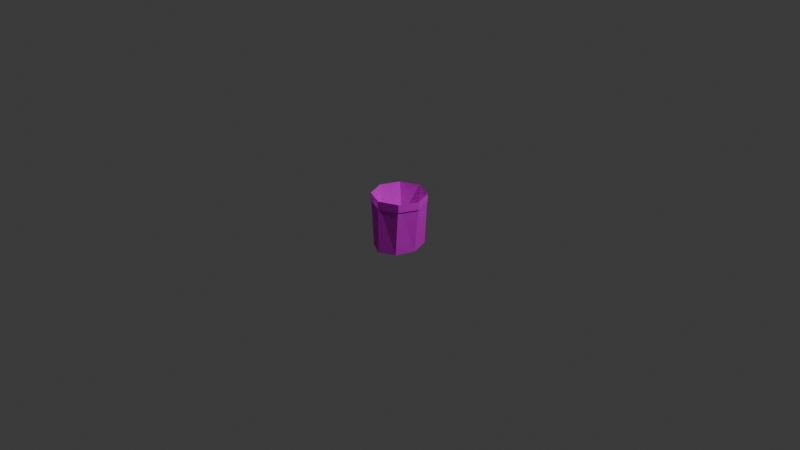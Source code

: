 # Source: PointBucket.blend  (saved by Blender 4.1.24; exported with 4.5.12 LTS)
import bpy
from mathutils import Matrix  # noqa: F401  (used for matrix-valued properties, if any)

bpy.ops.wm.read_factory_settings(use_empty=True)
scene = bpy.context.scene
scene.name = 'Scene'

# ---- collections
col_collection = bpy.data.collections.new('Collection'); scene.collection.children.link(col_collection)

# ---- images (referenced by path relative to the original .blend; pixels are not part of the script)
import os
ASSET_DIR = os.environ.get("B2B_ASSET_DIR", "")  # directory of the original .blend (textures are referenced by path, not embedded)
HERE = os.path.dirname(os.path.abspath(__file__))  # packed textures are extracted next to this script under _unpacked/

def load_image(name, relpath, width, height, colorspace="sRGB"):
    """Load a texture the original file referenced (path relative to the .blend, or extracted next to this script)."""
    p = next((c for c in (os.path.join(HERE, relpath), os.path.join(ASSET_DIR, relpath)) if relpath and os.path.exists(c)), "")
    if p:
        img = bpy.data.images.load(p, check_existing=True)
        img.name = name
    else:  # same state as the original file: an image datablock whose file is absent (Cycles renders it pink)
        img = bpy.data.images.new(name, width, height)
        img.source = "FILE"
        img.filepath = "//" + (relpath or name)
    img.colorspace_settings.name = colorspace
    return img
img_bucket_texture = load_image('Bucket_Texture', '', 512, 512, 'sRGB')

# ---- materials (node trees are filled in below, after node groups)
mat_material_001 = bpy.data.materials.new('Material.001')
mat_material_001.use_transparent_shadow = False

# ---- material node trees
mat_material_001.use_nodes = True; mat_material_001.node_tree.nodes.clear()
_N = mat_material_001.node_tree.nodes; _L = mat_material_001.node_tree.links
n0 = _N.new('ShaderNodeBsdfPrincipled'); n0.name = 'Principled BSDF'; n0.location = (10, 300)
n0.inputs[2].default_value = 0.9318
n1 = _N.new('ShaderNodeOutputMaterial'); n1.name = 'Material Output'; n1.location = (300, 300)
n2 = _N.new('ShaderNodeTexImage'); n2.name = 'Image Texture'; n2.location = (-344, 241)
n2.image = img_bucket_texture
_L.new(n0.outputs[0], n1.inputs[0])
_L.new(n2.outputs[0], n0.inputs[0])
n1.is_active_output = True

# ---- world
world_world = bpy.data.worlds.new('World'); scene.world = world_world
world_world.use_nodes = True; world_world.node_tree.nodes.clear()
_N = world_world.node_tree.nodes; _L = world_world.node_tree.links
n0 = _N.new('ShaderNodeOutputWorld'); n0.name = 'World Output'; n0.location = (300, 300)
n1 = _N.new('ShaderNodeBackground'); n1.name = 'Background'; n1.location = (10, 300)
n1.inputs[0].default_value = (0.05088, 0.05088, 0.05088, 1.0)
_L.new(n1.outputs[0], n0.inputs[0])
n0.is_active_output = True
world_world.color = (0.05088, 0.05088, 0.05088)
world_world.use_sun_shadow = False
world_world.sun_shadow_jitter_overblur = 0.0

# ---- cameras
cam_camera = bpy.data.cameras.new('Camera')
cam_camera.clip_end = 100.0
cam_camera.ortho_scale = 7.314

# ---- lights
light_light = bpy.data.lights.new('Light', 'POINT')
light_light.transmission_factor = 0.0
light_light.energy = 1000.0
light_light.shadow_soft_size = 0.1
light_light.shadow_maximum_resolution = 0.006
light_light.use_absolute_resolution = True

# ---- meshes
me_cylinder = bpy.data.meshes.new('Cylinder')
me_cylinder.from_pydata([(1.442e-09, 1.0, -1.0), (0.0, 1.0, 1.0), (0.5703, 0.7071, -1.0), (0.7071, 0.7071, 1.0), (0.8065, 0.0, -1.0), (1.0, 0.0, 1.0), (0.5703, -0.7071, -1.0), (0.7071, -0.7071, 1.0), (1.442e-09, -1.0, -1.0), (0.0, -1.0, 1.0), (-0.5703, -0.7071, -1.0), (-0.7071, -0.7071, 1.0), (-0.8065, 0.0, -1.0), (-1.0, 0.0, 1.0), (-0.5703, 0.7071, -1.0), (-0.7071, 0.7071, 1.0), (1.601e-09, 1.0, 0.6962), (0.7071, 0.7071, 0.6962), (1.0, 1.601e-09, 0.6962), (0.7071, -0.7071, 0.6962), (1.601e-09, -1.0, 0.6962), (-0.7071, -0.7071, 0.6962), (-1.0, 1.601e-09, 0.6962), (-0.7071, 0.7071, 0.6962)], [], [(0, 1, 3, 2), (2, 3, 5, 4), (4, 5, 7, 6), (6, 7, 9, 8), (8, 9, 11, 10), (10, 11, 13, 12), (11, 9, 20, 21), (12, 13, 15, 14), (14, 15, 1, 0), (0, 2, 4, 6, 8, 10, 12, 14), (1, 15, 23, 16), (3, 1, 16, 17), (7, 5, 18, 19), (13, 11, 21, 22), (9, 7, 19, 20), (15, 13, 22, 23), (5, 3, 17, 18)])
_uv = me_cylinder.uv_layers.new(name='UVMap')
_uv.uv.foreach_set('vector', [1.0, 0.5, 1.0, 1.0, 0.875, 1.0, 0.875, 0.5, 0.875, 0.5, 0.875, 1.0, 0.75, 1.0, 0.75, 0.5, 0.75, 0.5, 0.75, 1.0, 0.625, 1.0, 0.625, 0.5, 0.625, 0.5, 0.625, 1.0, 0.5, 1.0, 0.5, 0.5, 0.5, 0.5, 0.5, 1.0, 0.375, 1.0, 0.375, 0.5, 0.375, 0.5, 0.375, 1.0, 0.25, 1.0, 0.25, 0.5, 0.375, 1.0, 0.5, 1.0, 0.5, 1.0, 0.375, 1.0, 0.25, 0.5, 0.25, 1.0, 0.125, 1.0, 0.125, 0.5, 0.125, 0.5, 0.125, 1.0, 0.0, 1.0, 0.0, 0.5, 0.75, 0.49, 0.9197, 0.4197, 0.99, 0.25, 0.9197, 0.08029, 0.75, 0.01, 0.5803, 0.08029, 0.51, 0.25, 0.5803, 0.4197, 0.0, 1.0, 0.125, 1.0, 0.125, 1.0, 0.0, 1.0, 0.875, 1.0, 1.0, 1.0, 1.0, 1.0, 0.875, 1.0, 0.625, 1.0, 0.75, 1.0, 0.75, 1.0, 0.625, 1.0, 0.25, 1.0, 0.375, 1.0, 0.375, 1.0, 0.25, 1.0, 0.5, 1.0, 0.625, 1.0, 0.625, 1.0, 0.5, 1.0, 0.125, 1.0, 0.25, 1.0, 0.25, 1.0, 0.125, 1.0, 0.75, 1.0, 0.875, 1.0, 0.875, 1.0, 0.75, 1.0])
me_cylinder.materials.append(mat_material_001)
me_cylinder.update()

# ---- objects
ob_light = bpy.data.objects.new('Light', light_light)
ob_camera = bpy.data.objects.new('Camera', cam_camera)
ob_cylinder = bpy.data.objects.new('Cylinder', me_cylinder)

# ---- transforms, parenting, visibility, modifiers, constraints
ob_light.location = (4.076, 1.005, 5.904)
ob_light.rotation_euler = (0.6503, 0.05522, 1.866)
ob_light.lock_rotations_4d = False
ob_light.empty_display_type = 'ARROWS'
ob_light.color = (0.0, 0.0, 0.0, 0.0)
ob_light.lineart.crease_threshold = 0.0
ob_camera.location = (7.359, -6.926, 4.958)
ob_camera.rotation_euler = (1.109, 0.0, 0.8149)
ob_camera.lock_rotations_4d = False
ob_camera.empty_display_type = 'ARROWS'
ob_camera.color = (0.0, 0.0, 0.0, 0.0)
ob_camera.display_type = 'WIRE'
ob_camera.lineart.crease_threshold = 0.0
ob_cylinder.location = (0.0, 0.0, 0.0)
ob_cylinder.scale = (0.2852, 0.2852, 0.2852)

# ---- collection membership
col_collection.objects.link(ob_light)
col_collection.objects.link(ob_camera)
col_collection.objects.link(ob_cylinder)

# ---- scene / render settings (as saved in the file)
scene.camera = ob_camera
scene.frame_start = 1; scene.frame_end = 250; scene.frame_set(1)
scene.render.engine = 'BLENDER_EEVEE_NEXT'
scene.cycles.sampling_pattern = 'TABULATED_SOBOL'
scene.eevee.ray_tracing_options.trace_max_roughness = 0.0
bpy.context.view_layer.update()

